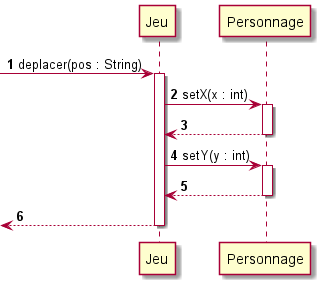

The diagram above was rendered by PlantUML. Its source (embedded in the PNG):
@startuml
autonumber

 -> Jeu: deplacer(pos : String)
activate Jeu

Jeu -> Personnage: setX(x : int)
activate Personnage
Jeu <-- Personnage
deactivate Personnage

Jeu -> Personnage: setY(y : int)
activate Personnage
Jeu <-- Personnage
deactivate Personnage

<-- Jeu
deactivate Jeu
@enduml